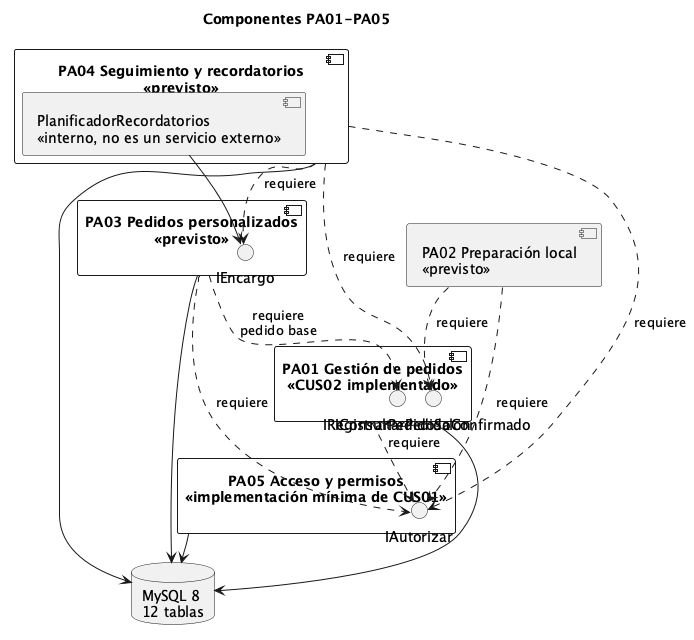

The diagram above was rendered by PlantUML. Its source (embedded in the PNG):
@startuml APF3_385_componentes
!pragma layout smetana
title Componentes PA01-PA05
skinparam shadowing false

component "PA05 Acceso y permisos\n«implementación mínima de CUS01»" as PA05 {
  interface "IAutorizar" as IA
}
component "PA01 Gestión de pedidos\n«CUS02 implementado»" as PA01 {
  interface "IRegistrarPedidoSalon" as IR
  interface "IConsultarPedidoConfirmado" as IC
}
component "PA02 Preparación local\n«previsto»" as PA02
component "PA03 Pedidos personalizados\n«previsto»" as PA03 {
  interface "IEncargo" as IE
}
component "PA04 Seguimiento y recordatorios\n«previsto»" as PA04 {
  component "PlanificadorRecordatorios\n«interno, no es un servicio externo»" as PLAN
}
database "MySQL 8\n12 tablas" as MYSQL

PA02 ..> IC : requiere
PA02 ..> IA : requiere
PA03 ..> IR : requiere\npedido base
PA03 ..> IA : requiere
PA04 ..> IE : requiere
PA04 ..> IC : requiere
PA04 ..> IA : requiere
PA01 ..> IA : requiere
PLAN --> IE

PA01 --> MYSQL
PA03 --> MYSQL
PA04 --> MYSQL
PA05 --> MYSQL
@enduml